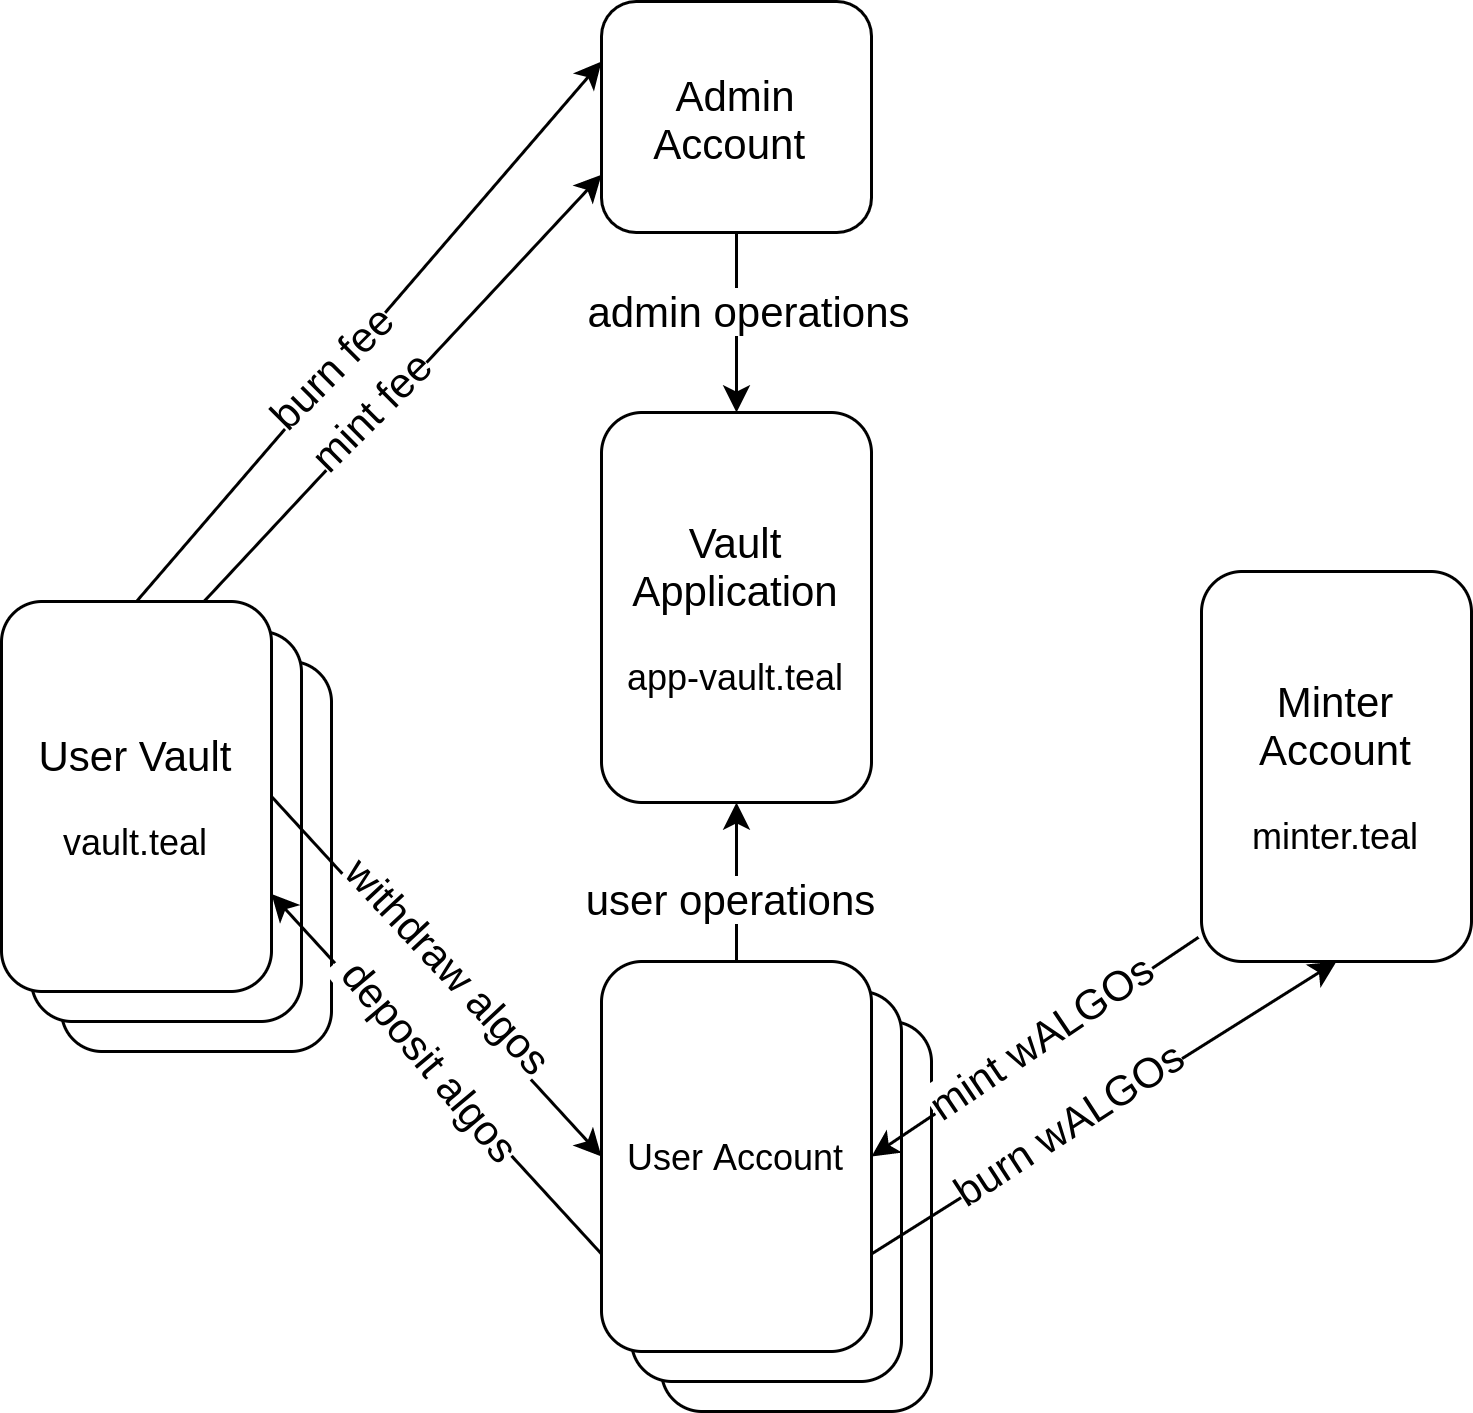

The diagram above was exported from draw.io. Its source (the exported page's mxGraphModel, read from the mxfile embedded in the PNG):
<mxGraphModel dx="1355" dy="730" grid="1" gridSize="10" guides="1" tooltips="1" connect="1" arrows="1" fold="1" page="1" pageScale="1" pageWidth="850" pageHeight="1100" math="0" shadow="0">
  <root>
    <mxCell id="0" />
    <mxCell id="1" parent="0" />
    <mxCell id="NK5pgHqqMAatee0lVwlT-4" value="User Account" style="rounded=1;whiteSpace=wrap;html=1;" vertex="1" parent="1">
      <mxGeometry x="250" y="410" width="90" height="130" as="geometry" />
    </mxCell>
    <mxCell id="NK5pgHqqMAatee0lVwlT-3" value="User Account" style="rounded=1;whiteSpace=wrap;html=1;" vertex="1" parent="1">
      <mxGeometry x="240" y="400" width="90" height="130" as="geometry" />
    </mxCell>
    <mxCell id="NK5pgHqqMAatee0lVwlT-2" value="&lt;font&gt;&lt;span style=&quot;font-size: 14px&quot;&gt;User Vault&lt;/span&gt;&lt;br&gt;&lt;br&gt;&lt;font style=&quot;font-size: 12px&quot;&gt;vault.teal&lt;/font&gt;&lt;br&gt;&lt;/font&gt;" style="rounded=1;whiteSpace=wrap;html=1;" vertex="1" parent="1">
      <mxGeometry x="50" y="290" width="90" height="130" as="geometry" />
    </mxCell>
    <mxCell id="NK5pgHqqMAatee0lVwlT-1" value="&lt;font&gt;&lt;span style=&quot;font-size: 14px&quot;&gt;User Vault&lt;/span&gt;&lt;br&gt;&lt;br&gt;&lt;font style=&quot;font-size: 12px&quot;&gt;vault.teal&lt;/font&gt;&lt;br&gt;&lt;/font&gt;" style="rounded=1;whiteSpace=wrap;html=1;" vertex="1" parent="1">
      <mxGeometry x="40" y="280" width="90" height="130" as="geometry" />
    </mxCell>
    <mxCell id="3M1B7LN7HvLwFtxegJo8-1" value="&lt;font style=&quot;font-size: 14px&quot;&gt;Vault&lt;br&gt;Application&lt;br&gt;&lt;/font&gt;&lt;br&gt;app-vault.teal" style="rounded=1;whiteSpace=wrap;html=1;" parent="1" vertex="1">
      <mxGeometry x="230" y="207" width="90" height="130" as="geometry" />
    </mxCell>
    <mxCell id="3M1B7LN7HvLwFtxegJo8-3" value="&lt;font&gt;&lt;span style=&quot;font-size: 14px&quot;&gt;User Vault&lt;/span&gt;&lt;br&gt;&lt;br&gt;&lt;font style=&quot;font-size: 12px&quot;&gt;vault.teal&lt;/font&gt;&lt;br&gt;&lt;/font&gt;" style="rounded=1;whiteSpace=wrap;html=1;" parent="1" vertex="1">
      <mxGeometry x="30" y="270" width="90" height="130" as="geometry" />
    </mxCell>
    <mxCell id="3M1B7LN7HvLwFtxegJo8-4" value="&lt;font style=&quot;font-size: 14px&quot;&gt;Minter Account&lt;/font&gt;&lt;br&gt;&lt;br&gt;minter.teal" style="rounded=1;whiteSpace=wrap;html=1;" parent="1" vertex="1">
      <mxGeometry x="430" y="260" width="90" height="130" as="geometry" />
    </mxCell>
    <mxCell id="3M1B7LN7HvLwFtxegJo8-5" value="User Account" style="rounded=1;whiteSpace=wrap;html=1;" parent="1" vertex="1">
      <mxGeometry x="230" y="390" width="90" height="130" as="geometry" />
    </mxCell>
    <mxCell id="3M1B7LN7HvLwFtxegJo8-10" value="" style="endArrow=classic;html=1;entryX=0.5;entryY=1;entryDx=0;entryDy=0;exitX=1;exitY=0.75;exitDx=0;exitDy=0;" parent="1" source="3M1B7LN7HvLwFtxegJo8-5" target="3M1B7LN7HvLwFtxegJo8-4" edge="1">
      <mxGeometry width="50" height="50" relative="1" as="geometry">
        <mxPoint x="340" y="600" as="sourcePoint" />
        <mxPoint x="390" y="550" as="targetPoint" />
      </mxGeometry>
    </mxCell>
    <mxCell id="3M1B7LN7HvLwFtxegJo8-11" value="&lt;font style=&quot;font-size: 14px&quot;&gt;burn wALGOs&lt;/font&gt;" style="edgeLabel;html=1;align=center;verticalAlign=middle;resizable=0;points=[];rotation=327;" parent="3M1B7LN7HvLwFtxegJo8-10" vertex="1" connectable="0">
      <mxGeometry x="-0.151" y="3" relative="1" as="geometry">
        <mxPoint as="offset" />
      </mxGeometry>
    </mxCell>
    <mxCell id="3M1B7LN7HvLwFtxegJo8-12" value="" style="endArrow=classic;html=1;exitX=-0.011;exitY=0.938;exitDx=0;exitDy=0;entryX=1;entryY=0.5;entryDx=0;entryDy=0;exitPerimeter=0;" parent="1" source="3M1B7LN7HvLwFtxegJo8-4" target="3M1B7LN7HvLwFtxegJo8-5" edge="1">
      <mxGeometry width="50" height="50" relative="1" as="geometry">
        <mxPoint x="330" y="507.5" as="sourcePoint" />
        <mxPoint x="350" y="353" as="targetPoint" />
      </mxGeometry>
    </mxCell>
    <mxCell id="3M1B7LN7HvLwFtxegJo8-13" value="&lt;font style=&quot;font-size: 14px&quot;&gt;mint wALGOs&lt;/font&gt;" style="edgeLabel;html=1;align=center;verticalAlign=middle;resizable=0;points=[];rotation=326;" parent="3M1B7LN7HvLwFtxegJo8-12" vertex="1" connectable="0">
      <mxGeometry x="-0.151" y="3" relative="1" as="geometry">
        <mxPoint x="-8.58" y="-0.77" as="offset" />
      </mxGeometry>
    </mxCell>
    <mxCell id="3M1B7LN7HvLwFtxegJo8-14" value="&lt;font style=&quot;font-size: 14px&quot;&gt;Admin Account&amp;nbsp;&lt;/font&gt;" style="rounded=1;whiteSpace=wrap;html=1;" parent="1" vertex="1">
      <mxGeometry x="230" y="70" width="90" height="77" as="geometry" />
    </mxCell>
    <mxCell id="3M1B7LN7HvLwFtxegJo8-15" value="" style="endArrow=classic;html=1;entryX=0.5;entryY=0;entryDx=0;entryDy=0;exitX=0.5;exitY=1;exitDx=0;exitDy=0;" parent="1" source="3M1B7LN7HvLwFtxegJo8-14" target="3M1B7LN7HvLwFtxegJo8-1" edge="1">
      <mxGeometry width="50" height="50" relative="1" as="geometry">
        <mxPoint x="330" y="497.5" as="sourcePoint" />
        <mxPoint x="485" y="360" as="targetPoint" />
      </mxGeometry>
    </mxCell>
    <mxCell id="3M1B7LN7HvLwFtxegJo8-16" value="&lt;font style=&quot;font-size: 14px&quot;&gt;admin operations&lt;/font&gt;" style="edgeLabel;html=1;align=center;verticalAlign=middle;resizable=0;points=[];rotation=0;" parent="3M1B7LN7HvLwFtxegJo8-15" vertex="1" connectable="0">
      <mxGeometry x="-0.151" y="3" relative="1" as="geometry">
        <mxPoint as="offset" />
      </mxGeometry>
    </mxCell>
    <mxCell id="3M1B7LN7HvLwFtxegJo8-17" value="" style="endArrow=classic;html=1;exitX=0;exitY=0.75;exitDx=0;exitDy=0;entryX=1;entryY=0.75;entryDx=0;entryDy=0;" parent="1" source="3M1B7LN7HvLwFtxegJo8-5" target="3M1B7LN7HvLwFtxegJo8-3" edge="1">
      <mxGeometry width="50" height="50" relative="1" as="geometry">
        <mxPoint x="439.01" y="351.94000000000005" as="sourcePoint" />
        <mxPoint x="330" y="432.5" as="targetPoint" />
      </mxGeometry>
    </mxCell>
    <mxCell id="3M1B7LN7HvLwFtxegJo8-18" value="&lt;span style=&quot;font-size: 14px&quot;&gt;&amp;nbsp;deposit algos&lt;/span&gt;" style="edgeLabel;html=1;align=center;verticalAlign=middle;resizable=0;points=[];rotation=50;" parent="3M1B7LN7HvLwFtxegJo8-17" vertex="1" connectable="0">
      <mxGeometry x="-0.151" y="3" relative="1" as="geometry">
        <mxPoint x="-8.58" y="-18.66" as="offset" />
      </mxGeometry>
    </mxCell>
    <mxCell id="3M1B7LN7HvLwFtxegJo8-19" value="" style="endArrow=classic;html=1;exitX=1;exitY=0.5;exitDx=0;exitDy=0;entryX=0;entryY=0.5;entryDx=0;entryDy=0;" parent="1" source="3M1B7LN7HvLwFtxegJo8-3" target="3M1B7LN7HvLwFtxegJo8-5" edge="1">
      <mxGeometry width="50" height="50" relative="1" as="geometry">
        <mxPoint x="240" y="471.5" as="sourcePoint" />
        <mxPoint x="200" y="380" as="targetPoint" />
      </mxGeometry>
    </mxCell>
    <mxCell id="3M1B7LN7HvLwFtxegJo8-20" value="&lt;font style=&quot;font-size: 14px&quot;&gt;withdraw algos&lt;/font&gt;" style="edgeLabel;html=1;align=center;verticalAlign=middle;resizable=0;points=[];rotation=47;" parent="3M1B7LN7HvLwFtxegJo8-19" vertex="1" connectable="0">
      <mxGeometry x="-0.151" y="3" relative="1" as="geometry">
        <mxPoint x="11.159999999999998" y="6.16" as="offset" />
      </mxGeometry>
    </mxCell>
    <mxCell id="3M1B7LN7HvLwFtxegJo8-21" value="" style="endArrow=classic;html=1;entryX=0.5;entryY=1;entryDx=0;entryDy=0;exitX=0.5;exitY=0;exitDx=0;exitDy=0;" parent="1" source="3M1B7LN7HvLwFtxegJo8-5" target="3M1B7LN7HvLwFtxegJo8-1" edge="1">
      <mxGeometry width="50" height="50" relative="1" as="geometry">
        <mxPoint x="285" y="157" as="sourcePoint" />
        <mxPoint x="285" y="217" as="targetPoint" />
      </mxGeometry>
    </mxCell>
    <mxCell id="3M1B7LN7HvLwFtxegJo8-22" value="&lt;font style=&quot;font-size: 14px&quot;&gt;user operations&lt;/font&gt;" style="edgeLabel;html=1;align=center;verticalAlign=middle;resizable=0;points=[];rotation=0;" parent="3M1B7LN7HvLwFtxegJo8-21" vertex="1" connectable="0">
      <mxGeometry x="-0.151" y="3" relative="1" as="geometry">
        <mxPoint as="offset" />
      </mxGeometry>
    </mxCell>
    <mxCell id="3M1B7LN7HvLwFtxegJo8-31" value="" style="endArrow=classic;html=1;exitX=0.75;exitY=0;exitDx=0;exitDy=0;entryX=0;entryY=0.75;entryDx=0;entryDy=0;" parent="1" source="3M1B7LN7HvLwFtxegJo8-3" target="3M1B7LN7HvLwFtxegJo8-14" edge="1">
      <mxGeometry width="50" height="50" relative="1" as="geometry">
        <mxPoint x="285" y="157" as="sourcePoint" />
        <mxPoint x="130" y="50" as="targetPoint" />
      </mxGeometry>
    </mxCell>
    <mxCell id="3M1B7LN7HvLwFtxegJo8-32" value="&lt;font style=&quot;font-size: 14px&quot;&gt;mint fee&lt;/font&gt;" style="edgeLabel;html=1;align=center;verticalAlign=middle;resizable=0;points=[];rotation=-45;" parent="3M1B7LN7HvLwFtxegJo8-31" vertex="1" connectable="0">
      <mxGeometry x="-0.151" y="3" relative="1" as="geometry">
        <mxPoint as="offset" />
      </mxGeometry>
    </mxCell>
    <mxCell id="3M1B7LN7HvLwFtxegJo8-33" value="" style="endArrow=classic;html=1;exitX=0.5;exitY=0;exitDx=0;exitDy=0;entryX=0;entryY=0.75;entryDx=0;entryDy=0;" parent="1" source="3M1B7LN7HvLwFtxegJo8-3" edge="1">
      <mxGeometry width="50" height="50" relative="1" as="geometry">
        <mxPoint x="97.5" y="232.25" as="sourcePoint" />
        <mxPoint x="230" y="90" as="targetPoint" />
      </mxGeometry>
    </mxCell>
    <mxCell id="3M1B7LN7HvLwFtxegJo8-34" value="&lt;font style=&quot;font-size: 14px&quot;&gt;burn fee&lt;/font&gt;" style="edgeLabel;html=1;align=center;verticalAlign=middle;resizable=0;points=[];rotation=-45;" parent="3M1B7LN7HvLwFtxegJo8-33" vertex="1" connectable="0">
      <mxGeometry x="-0.151" y="3" relative="1" as="geometry">
        <mxPoint as="offset" />
      </mxGeometry>
    </mxCell>
  </root>
</mxGraphModel>